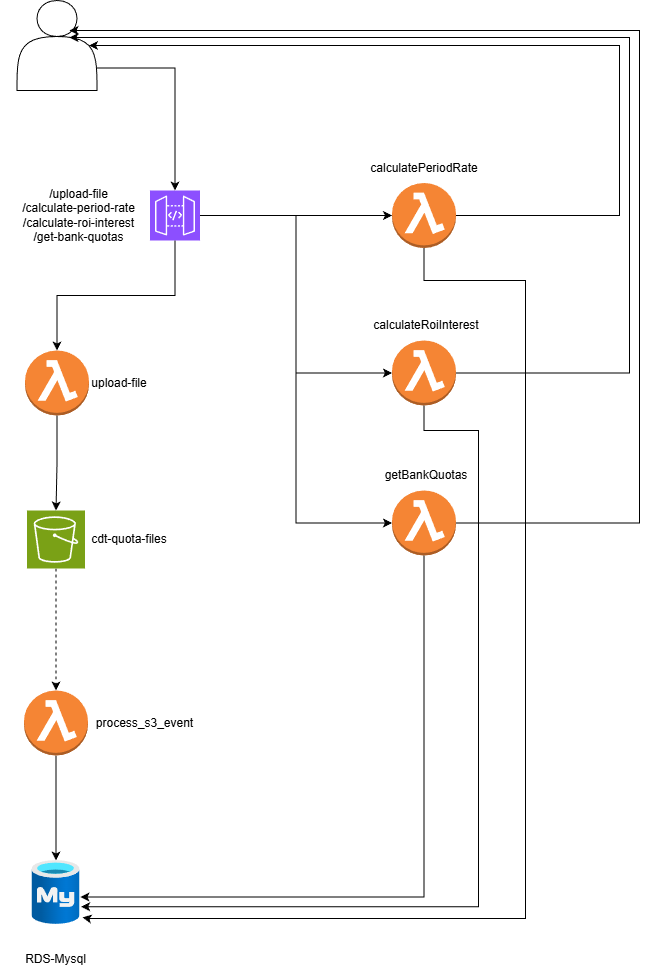

The diagram above was exported from draw.io. Its source (the exported page's mxGraphModel, read from the mxfile embedded in the PNG):
<mxGraphModel dx="2431" dy="1298" grid="1" gridSize="10" guides="1" tooltips="1" connect="1" arrows="1" fold="1" page="1" pageScale="1" pageWidth="827" pageHeight="1169" math="0" shadow="0">
  <root>
    <mxCell id="0" />
    <mxCell id="1" parent="0" />
    <mxCell id="Y6Spe0LyrYGBmdz4xyk8-1" parent="1" style="shape=actor;whiteSpace=wrap;html=1;" value="" vertex="1">
      <mxGeometry height="90" width="80" x="126.5" y="130" as="geometry" />
    </mxCell>
    <mxCell id="Y6Spe0LyrYGBmdz4xyk8-2" parent="1" style="outlineConnect=0;dashed=0;verticalLabelPosition=bottom;verticalAlign=top;align=center;html=1;shape=mxgraph.aws3.lambda_function;fillColor=#F58534;gradientColor=none;" value="" vertex="1">
      <mxGeometry height="65" width="64" x="134.5" y="480" as="geometry" />
    </mxCell>
    <mxCell id="Y6Spe0LyrYGBmdz4xyk8-3" parent="1" style="sketch=0;points=[[0,0,0],[0.25,0,0],[0.5,0,0],[0.75,0,0],[1,0,0],[0,1,0],[0.25,1,0],[0.5,1,0],[0.75,1,0],[1,1,0],[0,0.25,0],[0,0.5,0],[0,0.75,0],[1,0.25,0],[1,0.5,0],[1,0.75,0]];outlineConnect=0;fontColor=#232F3E;fillColor=#8C4FFF;strokeColor=#ffffff;dashed=0;verticalLabelPosition=bottom;verticalAlign=top;align=center;html=1;fontSize=12;fontStyle=0;aspect=fixed;shape=mxgraph.aws4.resourceIcon;resIcon=mxgraph.aws4.api_gateway;" value="" vertex="1">
      <mxGeometry height="50" width="50" x="259.5" y="320" as="geometry" />
    </mxCell>
    <mxCell id="Y6Spe0LyrYGBmdz4xyk8-4" edge="1" parent="1" source="Y6Spe0LyrYGBmdz4xyk8-1" style="edgeStyle=orthogonalEdgeStyle;rounded=0;orthogonalLoop=1;jettySize=auto;html=1;entryX=0.5;entryY=0;entryDx=0;entryDy=0;entryPerimeter=0;exitX=1;exitY=0.75;exitDx=0;exitDy=0;" target="Y6Spe0LyrYGBmdz4xyk8-3">
      <mxGeometry relative="1" as="geometry" />
    </mxCell>
    <mxCell id="Y6Spe0LyrYGBmdz4xyk8-5" edge="1" parent="1" source="Y6Spe0LyrYGBmdz4xyk8-3" style="edgeStyle=orthogonalEdgeStyle;rounded=0;orthogonalLoop=1;jettySize=auto;html=1;entryX=0.5;entryY=0;entryDx=0;entryDy=0;entryPerimeter=0;exitX=0.5;exitY=1;exitDx=0;exitDy=0;exitPerimeter=0;" target="Y6Spe0LyrYGBmdz4xyk8-2">
      <mxGeometry relative="1" as="geometry" />
    </mxCell>
    <mxCell id="Y6Spe0LyrYGBmdz4xyk8-9" edge="1" parent="1" source="Y6Spe0LyrYGBmdz4xyk8-6" style="edgeStyle=orthogonalEdgeStyle;rounded=0;orthogonalLoop=1;jettySize=auto;html=1;dashed=1;exitX=0.5;exitY=1;exitDx=0;exitDy=0;exitPerimeter=0;" target="Y6Spe0LyrYGBmdz4xyk8-8">
      <mxGeometry relative="1" as="geometry" />
    </mxCell>
    <mxCell id="Y6Spe0LyrYGBmdz4xyk8-6" parent="1" style="sketch=0;points=[[0,0,0],[0.25,0,0],[0.5,0,0],[0.75,0,0],[1,0,0],[0,1,0],[0.25,1,0],[0.5,1,0],[0.75,1,0],[1,1,0],[0,0.25,0],[0,0.5,0],[0,0.75,0],[1,0.25,0],[1,0.5,0],[1,0.75,0]];outlineConnect=0;fontColor=#232F3E;fillColor=#7AA116;strokeColor=#ffffff;dashed=0;verticalLabelPosition=bottom;verticalAlign=top;align=center;html=1;fontSize=12;fontStyle=0;aspect=fixed;shape=mxgraph.aws4.resourceIcon;resIcon=mxgraph.aws4.s3;" value="" vertex="1">
      <mxGeometry height="58" width="58" x="136.5" y="640" as="geometry" />
    </mxCell>
    <mxCell id="Y6Spe0LyrYGBmdz4xyk8-7" edge="1" parent="1" source="Y6Spe0LyrYGBmdz4xyk8-2" style="edgeStyle=orthogonalEdgeStyle;rounded=0;orthogonalLoop=1;jettySize=auto;html=1;entryX=0.5;entryY=0;entryDx=0;entryDy=0;entryPerimeter=0;" target="Y6Spe0LyrYGBmdz4xyk8-6">
      <mxGeometry relative="1" as="geometry" />
    </mxCell>
    <mxCell id="Y6Spe0LyrYGBmdz4xyk8-11" edge="1" parent="1" source="Y6Spe0LyrYGBmdz4xyk8-8" style="edgeStyle=orthogonalEdgeStyle;rounded=0;orthogonalLoop=1;jettySize=auto;html=1;" target="Y6Spe0LyrYGBmdz4xyk8-10">
      <mxGeometry relative="1" as="geometry" />
    </mxCell>
    <mxCell id="Y6Spe0LyrYGBmdz4xyk8-8" parent="1" style="outlineConnect=0;dashed=0;verticalLabelPosition=bottom;verticalAlign=top;align=center;html=1;shape=mxgraph.aws3.lambda_function;fillColor=#F58534;gradientColor=none;" value="" vertex="1">
      <mxGeometry height="65" width="64" x="133.5" y="820" as="geometry" />
    </mxCell>
    <mxCell id="Y6Spe0LyrYGBmdz4xyk8-10" parent="1" style="image;aspect=fixed;html=1;points=[];align=center;fontSize=12;image=img/lib/azure2/databases/Azure_Database_MySQL_Server.svg;" value="" vertex="1">
      <mxGeometry height="64" width="48" x="141.5" y="990" as="geometry" />
    </mxCell>
    <mxCell id="Y6Spe0LyrYGBmdz4xyk8-12" parent="1" style="text;html=1;whiteSpace=wrap;strokeColor=none;fillColor=none;align=center;verticalAlign=middle;rounded=0;" value="/upload-file&lt;div&gt;/calculate-period-rate&lt;/div&gt;&lt;div&gt;/calculate-roi-interest&lt;/div&gt;&lt;div&gt;&lt;div&gt;/get-bank-quotas&lt;/div&gt;&lt;/div&gt;" vertex="1">
      <mxGeometry height="90" width="123" x="126.5" y="300" as="geometry" />
    </mxCell>
    <mxCell id="Y6Spe0LyrYGBmdz4xyk8-13" parent="1" style="text;html=1;whiteSpace=wrap;strokeColor=none;fillColor=none;align=center;verticalAlign=middle;rounded=0;" value="upload-file" vertex="1">
      <mxGeometry height="30" width="60" x="198.5" y="497.5" as="geometry" />
    </mxCell>
    <mxCell id="Y6Spe0LyrYGBmdz4xyk8-14" parent="1" style="text;html=1;whiteSpace=wrap;strokeColor=none;fillColor=none;align=center;verticalAlign=middle;rounded=0;" value="cdt-quota-files" vertex="1">
      <mxGeometry height="30" width="80" x="198.5" y="654" as="geometry" />
    </mxCell>
    <mxCell id="Y6Spe0LyrYGBmdz4xyk8-15" parent="1" style="text;html=1;whiteSpace=wrap;strokeColor=none;fillColor=none;align=center;verticalAlign=middle;rounded=0;" value="process_s3_event" vertex="1">
      <mxGeometry height="30" width="111" x="198.5" y="837.5" as="geometry" />
    </mxCell>
    <mxCell id="Y6Spe0LyrYGBmdz4xyk8-16" parent="1" style="text;html=1;whiteSpace=wrap;strokeColor=none;fillColor=none;align=center;verticalAlign=middle;rounded=0;" value="RDS-Mysql" vertex="1">
      <mxGeometry height="30" width="111" x="110" y="1074" as="geometry" />
    </mxCell>
    <mxCell id="Y6Spe0LyrYGBmdz4xyk8-17" parent="1" style="outlineConnect=0;dashed=0;verticalLabelPosition=bottom;verticalAlign=top;align=center;html=1;shape=mxgraph.aws3.lambda_function;fillColor=#F58534;gradientColor=none;" value="" vertex="1">
      <mxGeometry height="65" width="64" x="501.5" y="312.5" as="geometry" />
    </mxCell>
    <mxCell id="Y6Spe0LyrYGBmdz4xyk8-18" parent="1" style="outlineConnect=0;dashed=0;verticalLabelPosition=bottom;verticalAlign=top;align=center;html=1;shape=mxgraph.aws3.lambda_function;fillColor=#F58534;gradientColor=none;" value="" vertex="1">
      <mxGeometry height="65" width="64" x="501.5" y="470" as="geometry" />
    </mxCell>
    <mxCell id="Y6Spe0LyrYGBmdz4xyk8-19" parent="1" style="outlineConnect=0;dashed=0;verticalLabelPosition=bottom;verticalAlign=top;align=center;html=1;shape=mxgraph.aws3.lambda_function;fillColor=#F58534;gradientColor=none;" value="" vertex="1">
      <mxGeometry height="65" width="64" x="501.5" y="620" as="geometry" />
    </mxCell>
    <mxCell id="Y6Spe0LyrYGBmdz4xyk8-21" edge="1" parent="1" source="Y6Spe0LyrYGBmdz4xyk8-3" style="edgeStyle=orthogonalEdgeStyle;rounded=0;orthogonalLoop=1;jettySize=auto;html=1;entryX=0;entryY=0.5;entryDx=0;entryDy=0;entryPerimeter=0;" target="Y6Spe0LyrYGBmdz4xyk8-17">
      <mxGeometry relative="1" as="geometry" />
    </mxCell>
    <mxCell id="Y6Spe0LyrYGBmdz4xyk8-22" edge="1" parent="1" source="Y6Spe0LyrYGBmdz4xyk8-3" style="edgeStyle=orthogonalEdgeStyle;rounded=0;orthogonalLoop=1;jettySize=auto;html=1;entryX=0;entryY=0.5;entryDx=0;entryDy=0;entryPerimeter=0;" target="Y6Spe0LyrYGBmdz4xyk8-18">
      <mxGeometry relative="1" as="geometry" />
    </mxCell>
    <mxCell id="Y6Spe0LyrYGBmdz4xyk8-23" edge="1" parent="1" source="Y6Spe0LyrYGBmdz4xyk8-3" style="edgeStyle=orthogonalEdgeStyle;rounded=0;orthogonalLoop=1;jettySize=auto;html=1;entryX=0;entryY=0.5;entryDx=0;entryDy=0;entryPerimeter=0;" target="Y6Spe0LyrYGBmdz4xyk8-19">
      <mxGeometry relative="1" as="geometry" />
    </mxCell>
    <mxCell id="Y6Spe0LyrYGBmdz4xyk8-24" parent="1" style="text;html=1;whiteSpace=wrap;strokeColor=none;fillColor=none;align=center;verticalAlign=middle;rounded=0;" value="calculatePeriodRate" vertex="1">
      <mxGeometry height="30" width="60" x="503.5" y="282.5" as="geometry" />
    </mxCell>
    <mxCell id="Y6Spe0LyrYGBmdz4xyk8-25" parent="1" style="text;html=1;whiteSpace=wrap;strokeColor=none;fillColor=none;align=center;verticalAlign=middle;rounded=0;" value="calculateRoiInterest" vertex="1">
      <mxGeometry height="30" width="60" x="505.5" y="440" as="geometry" />
    </mxCell>
    <mxCell id="Y6Spe0LyrYGBmdz4xyk8-26" parent="1" style="text;html=1;whiteSpace=wrap;strokeColor=none;fillColor=none;align=center;verticalAlign=middle;rounded=0;" value="getBankQuotas" vertex="1">
      <mxGeometry height="30" width="60" x="505.5" y="590" as="geometry" />
    </mxCell>
    <mxCell id="Y6Spe0LyrYGBmdz4xyk8-29" edge="1" parent="1" source="Y6Spe0LyrYGBmdz4xyk8-19" style="edgeStyle=orthogonalEdgeStyle;rounded=0;orthogonalLoop=1;jettySize=auto;html=1;entryX=1.009;entryY=0.571;entryDx=0;entryDy=0;entryPerimeter=0;" target="Y6Spe0LyrYGBmdz4xyk8-10">
      <mxGeometry relative="1" as="geometry">
        <Array as="points">
          <mxPoint x="533.5" y="1026" />
        </Array>
      </mxGeometry>
    </mxCell>
    <mxCell id="Y6Spe0LyrYGBmdz4xyk8-30" edge="1" parent="1" source="Y6Spe0LyrYGBmdz4xyk8-18" style="edgeStyle=orthogonalEdgeStyle;rounded=0;orthogonalLoop=1;jettySize=auto;html=1;exitX=0.5;exitY=1;exitDx=0;exitDy=0;exitPerimeter=0;entryX=1.024;entryY=0.722;entryDx=0;entryDy=0;entryPerimeter=0;" target="Y6Spe0LyrYGBmdz4xyk8-10">
      <mxGeometry relative="1" as="geometry">
        <Array as="points">
          <mxPoint x="534" y="560" />
          <mxPoint x="588" y="560" />
          <mxPoint x="588" y="1036" />
        </Array>
        <mxPoint x="565.4" y="527.5" as="sourcePoint" />
        <mxPoint x="237.5" y="1010" as="targetPoint" />
      </mxGeometry>
    </mxCell>
    <mxCell id="Y6Spe0LyrYGBmdz4xyk8-31" edge="1" parent="1" source="Y6Spe0LyrYGBmdz4xyk8-17" style="edgeStyle=orthogonalEdgeStyle;rounded=0;orthogonalLoop=1;jettySize=auto;html=1;entryX=1.054;entryY=0.889;entryDx=0;entryDy=0;entryPerimeter=0;exitX=0.5;exitY=1;exitDx=0;exitDy=0;exitPerimeter=0;" target="Y6Spe0LyrYGBmdz4xyk8-10">
      <mxGeometry relative="1" as="geometry">
        <Array as="points">
          <mxPoint x="534" y="410" />
          <mxPoint x="635" y="410" />
          <mxPoint x="635" y="1048" />
          <mxPoint x="198" y="1048" />
          <mxPoint x="198" y="1047" />
        </Array>
        <mxPoint x="542.49" y="350" as="sourcePoint" />
        <mxPoint x="167.49799999999982" y="1047.992" as="targetPoint" />
      </mxGeometry>
    </mxCell>
    <mxCell id="Y6Spe0LyrYGBmdz4xyk8-32" edge="1" parent="1" source="Y6Spe0LyrYGBmdz4xyk8-17" style="edgeStyle=orthogonalEdgeStyle;rounded=0;orthogonalLoop=1;jettySize=auto;html=1;entryX=0.9;entryY=0.5;entryDx=0;entryDy=0;entryPerimeter=0;exitX=1;exitY=0.5;exitDx=0;exitDy=0;exitPerimeter=0;" target="Y6Spe0LyrYGBmdz4xyk8-1">
      <mxGeometry relative="1" as="geometry">
        <Array as="points">
          <mxPoint x="729" y="345" />
          <mxPoint x="729" y="175" />
        </Array>
      </mxGeometry>
    </mxCell>
    <mxCell id="Y6Spe0LyrYGBmdz4xyk8-33" edge="1" parent="1" source="Y6Spe0LyrYGBmdz4xyk8-18" style="edgeStyle=orthogonalEdgeStyle;rounded=0;orthogonalLoop=1;jettySize=auto;html=1;entryX=0.656;entryY=0.411;entryDx=0;entryDy=0;entryPerimeter=0;exitX=1;exitY=0.5;exitDx=0;exitDy=0;exitPerimeter=0;" target="Y6Spe0LyrYGBmdz4xyk8-1">
      <mxGeometry relative="1" as="geometry">
        <Array as="points">
          <mxPoint x="739" y="502" />
          <mxPoint x="739" y="167" />
        </Array>
        <mxPoint x="598" y="502.5" as="sourcePoint" />
        <mxPoint x="219" y="152.5" as="targetPoint" />
      </mxGeometry>
    </mxCell>
    <mxCell id="Y6Spe0LyrYGBmdz4xyk8-34" edge="1" parent="1" source="Y6Spe0LyrYGBmdz4xyk8-19" style="edgeStyle=orthogonalEdgeStyle;rounded=0;orthogonalLoop=1;jettySize=auto;html=1;entryX=0.777;entryY=0.187;entryDx=0;entryDy=0;entryPerimeter=0;exitX=1;exitY=0.5;exitDx=0;exitDy=0;exitPerimeter=0;">
      <mxGeometry relative="1" as="geometry">
        <Array as="points">
          <mxPoint x="749" y="652" />
          <mxPoint x="749" y="160" />
        </Array>
        <mxPoint x="523.8498039215687" y="633.1999999999999" as="sourcePoint" />
        <mxPoint x="179.00000000000009" y="160.03000000000003" as="targetPoint" />
      </mxGeometry>
    </mxCell>
  </root>
</mxGraphModel>